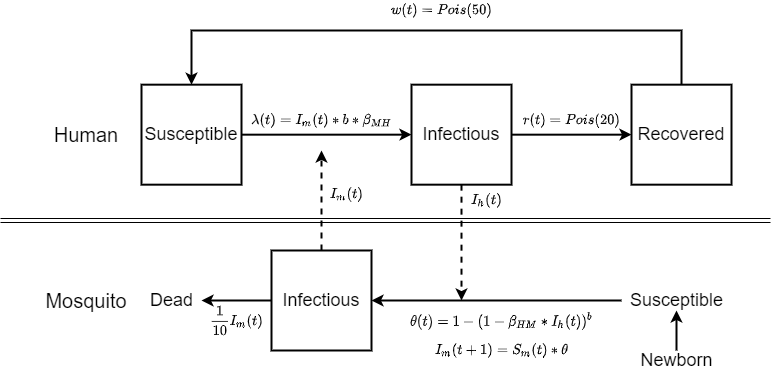

The diagram above was exported from draw.io. Its source (the exported page's mxGraphModel, read from the mxfile embedded in the PNG):
<mxGraphModel dx="1019" dy="574" grid="1" gridSize="10" guides="1" tooltips="1" connect="1" arrows="1" fold="1" page="1" pageScale="1" pageWidth="827" pageHeight="1169" math="1" shadow="0">
  <root>
    <mxCell id="0" />
    <mxCell id="1" parent="0" />
    <mxCell id="oBRX9lJc2kSj5XEYrEsv-20" style="edgeStyle=orthogonalEdgeStyle;rounded=0;orthogonalLoop=1;jettySize=auto;html=1;fontSize=18;strokeWidth=2;" parent="1" source="oBRX9lJc2kSj5XEYrEsv-21" target="oBRX9lJc2kSj5XEYrEsv-24" edge="1">
      <mxGeometry relative="1" as="geometry" />
    </mxCell>
    <mxCell id="oBRX9lJc2kSj5XEYrEsv-21" value="Susceptible" style="whiteSpace=wrap;html=1;aspect=fixed;fontSize=18;strokeWidth=2;" parent="1" vertex="1">
      <mxGeometry x="170" y="284.16666666666674" width="100" height="100" as="geometry" />
    </mxCell>
    <mxCell id="oBRX9lJc2kSj5XEYrEsv-22" style="edgeStyle=orthogonalEdgeStyle;rounded=0;orthogonalLoop=1;jettySize=auto;html=1;fontSize=18;strokeWidth=2;" parent="1" source="oBRX9lJc2kSj5XEYrEsv-24" target="oBRX9lJc2kSj5XEYrEsv-26" edge="1">
      <mxGeometry relative="1" as="geometry" />
    </mxCell>
    <mxCell id="ynuInWWac4b4XnpQeviB-49" style="edgeStyle=orthogonalEdgeStyle;rounded=0;orthogonalLoop=1;jettySize=auto;html=1;dashed=1;strokeWidth=2;" parent="1" source="oBRX9lJc2kSj5XEYrEsv-24" edge="1">
      <mxGeometry relative="1" as="geometry">
        <mxPoint x="490" y="500" as="targetPoint" />
      </mxGeometry>
    </mxCell>
    <mxCell id="oBRX9lJc2kSj5XEYrEsv-24" value="Infectious" style="whiteSpace=wrap;html=1;aspect=fixed;fontSize=18;strokeWidth=2;" parent="1" vertex="1">
      <mxGeometry x="440" y="284.17" width="100" height="100" as="geometry" />
    </mxCell>
    <mxCell id="oBRX9lJc2kSj5XEYrEsv-25" style="edgeStyle=orthogonalEdgeStyle;rounded=0;orthogonalLoop=1;jettySize=auto;html=1;exitX=0.5;exitY=0;exitDx=0;exitDy=0;entryX=0.5;entryY=0;entryDx=0;entryDy=0;strokeWidth=2;" parent="1" source="oBRX9lJc2kSj5XEYrEsv-26" target="oBRX9lJc2kSj5XEYrEsv-21" edge="1">
      <mxGeometry relative="1" as="geometry">
        <Array as="points">
          <mxPoint x="590" y="230" />
          <mxPoint x="238" y="230" />
        </Array>
      </mxGeometry>
    </mxCell>
    <mxCell id="oBRX9lJc2kSj5XEYrEsv-26" value="Recovered" style="whiteSpace=wrap;html=1;aspect=fixed;fontSize=18;strokeWidth=2;" parent="1" vertex="1">
      <mxGeometry x="660" y="284.16666666666674" width="100" height="100" as="geometry" />
    </mxCell>
    <mxCell id="oBRX9lJc2kSj5XEYrEsv-31" value="" style="endArrow=none;html=1;shape=link;" parent="1" edge="1">
      <mxGeometry width="50" height="50" relative="1" as="geometry">
        <mxPoint x="29" y="420" as="sourcePoint" />
        <mxPoint x="799" y="420" as="targetPoint" />
      </mxGeometry>
    </mxCell>
    <mxCell id="oBRX9lJc2kSj5XEYrEsv-32" value="&lt;font style=&quot;font-size: 20px&quot;&gt;Human&lt;br&gt;&lt;/font&gt;" style="text;html=1;strokeColor=none;fillColor=none;align=center;verticalAlign=middle;whiteSpace=wrap;rounded=0;" parent="1" vertex="1">
      <mxGeometry x="80" y="318.17" width="70" height="32" as="geometry" />
    </mxCell>
    <mxCell id="ynuInWWac4b4XnpQeviB-19" value="$$I_m(t)$$" style="text;html=1;align=center;verticalAlign=middle;resizable=0;points=[];autosize=1;" parent="1" vertex="1">
      <mxGeometry x="340" y="384.17" width="70" height="20" as="geometry" />
    </mxCell>
    <mxCell id="ynuInWWac4b4XnpQeviB-21" value="$$r(t) = Pois(20)$$" style="text;html=1;align=center;verticalAlign=middle;resizable=0;points=[];autosize=1;" parent="1" vertex="1">
      <mxGeometry x="540" y="310" width="120" height="20" as="geometry" />
    </mxCell>
    <mxCell id="ynuInWWac4b4XnpQeviB-22" value="$$w(t) = Pois(50)$$" style="text;html=1;align=center;verticalAlign=middle;resizable=0;points=[];autosize=1;" parent="1" vertex="1">
      <mxGeometry x="410" y="200" width="120" height="20" as="geometry" />
    </mxCell>
    <mxCell id="ynuInWWac4b4XnpQeviB-38" value="$$\lambda(t) = I_{m}(t) * b * \beta_{MH}$$" style="text;html=1;align=center;verticalAlign=middle;resizable=0;points=[];autosize=1;" parent="1" vertex="1">
      <mxGeometry x="230" y="310" width="240" height="20" as="geometry" />
    </mxCell>
    <mxCell id="ynuInWWac4b4XnpQeviB-50" value="$$ I_h(t)$$" style="text;html=1;align=center;verticalAlign=middle;resizable=0;points=[];autosize=1;" parent="1" vertex="1">
      <mxGeometry x="480" y="390" width="70" height="20" as="geometry" />
    </mxCell>
    <mxCell id="-gqXvjUFUuQbSgL9PM5T-1" style="edgeStyle=orthogonalEdgeStyle;rounded=0;orthogonalLoop=1;jettySize=auto;html=1;strokeWidth=2;" edge="1" parent="1" source="-gqXvjUFUuQbSgL9PM5T-2" target="-gqXvjUFUuQbSgL9PM5T-7">
      <mxGeometry relative="1" as="geometry" />
    </mxCell>
    <mxCell id="-gqXvjUFUuQbSgL9PM5T-13" style="edgeStyle=orthogonalEdgeStyle;rounded=0;orthogonalLoop=1;jettySize=auto;html=1;strokeWidth=2;dashed=1;" edge="1" parent="1" source="-gqXvjUFUuQbSgL9PM5T-2">
      <mxGeometry relative="1" as="geometry">
        <mxPoint x="350" y="350" as="targetPoint" />
      </mxGeometry>
    </mxCell>
    <mxCell id="-gqXvjUFUuQbSgL9PM5T-2" value="Infectious" style="whiteSpace=wrap;html=1;aspect=fixed;fontSize=18;strokeWidth=2;" vertex="1" parent="1">
      <mxGeometry x="300" y="449.99666666666667" width="100" height="100" as="geometry" />
    </mxCell>
    <mxCell id="-gqXvjUFUuQbSgL9PM5T-3" value="&lt;font style=&quot;font-size: 20px&quot;&gt;Mosquito&lt;/font&gt;" style="text;html=1;strokeColor=none;fillColor=none;align=center;verticalAlign=middle;whiteSpace=wrap;rounded=0;" vertex="1" parent="1">
      <mxGeometry x="80" y="484" width="70" height="32" as="geometry" />
    </mxCell>
    <mxCell id="-gqXvjUFUuQbSgL9PM5T-4" value="&lt;div style=&quot;text-align: left&quot;&gt;&lt;span&gt;$$I_m(t+1) = S_m(t) * \theta $$&lt;/span&gt;&lt;/div&gt;" style="text;html=1;align=center;verticalAlign=middle;resizable=0;points=[];autosize=1;" vertex="1" parent="1">
      <mxGeometry x="440" y="540" width="180" height="20" as="geometry" />
    </mxCell>
    <mxCell id="-gqXvjUFUuQbSgL9PM5T-5" value="$$\frac{1}{10}I_m(t)$$" style="text;html=1;align=center;verticalAlign=middle;resizable=0;points=[];autosize=1;" vertex="1" parent="1">
      <mxGeometry x="200" y="510" width="130" height="20" as="geometry" />
    </mxCell>
    <mxCell id="-gqXvjUFUuQbSgL9PM5T-6" value="&lt;div style=&quot;text-align: left&quot;&gt;&lt;span&gt;$$\theta(t) = 1 - (1 - \beta_{HM} * I_h(t))^{b}&amp;nbsp;$$&lt;/span&gt;&lt;/div&gt;" style="text;html=1;align=center;verticalAlign=middle;resizable=0;points=[];autosize=1;" vertex="1" parent="1">
      <mxGeometry x="400" y="510" width="260" height="20" as="geometry" />
    </mxCell>
    <mxCell id="-gqXvjUFUuQbSgL9PM5T-7" value="&lt;font style=&quot;font-size: 18px&quot;&gt;Dead&lt;/font&gt;" style="text;html=1;align=center;verticalAlign=middle;resizable=0;points=[];autosize=1;" vertex="1" parent="1">
      <mxGeometry x="170" y="490" width="60" height="20" as="geometry" />
    </mxCell>
    <mxCell id="-gqXvjUFUuQbSgL9PM5T-8" style="edgeStyle=orthogonalEdgeStyle;rounded=0;orthogonalLoop=1;jettySize=auto;html=1;strokeWidth=2;" edge="1" parent="1" source="-gqXvjUFUuQbSgL9PM5T-9" target="-gqXvjUFUuQbSgL9PM5T-11">
      <mxGeometry relative="1" as="geometry" />
    </mxCell>
    <mxCell id="-gqXvjUFUuQbSgL9PM5T-9" value="&lt;span style=&quot;font-size: 18px&quot;&gt;Newborn&lt;br&gt;&lt;/span&gt;" style="text;html=1;align=center;verticalAlign=middle;resizable=0;points=[];autosize=1;" vertex="1" parent="1">
      <mxGeometry x="660" y="550" width="90" height="20" as="geometry" />
    </mxCell>
    <mxCell id="-gqXvjUFUuQbSgL9PM5T-10" style="edgeStyle=orthogonalEdgeStyle;rounded=0;orthogonalLoop=1;jettySize=auto;html=1;strokeWidth=2;" edge="1" parent="1" source="-gqXvjUFUuQbSgL9PM5T-11" target="-gqXvjUFUuQbSgL9PM5T-2">
      <mxGeometry relative="1" as="geometry" />
    </mxCell>
    <mxCell id="-gqXvjUFUuQbSgL9PM5T-11" value="&lt;span style=&quot;font-size: 18px&quot;&gt;Susceptible&lt;br&gt;&lt;/span&gt;" style="text;html=1;align=center;verticalAlign=middle;resizable=0;points=[];autosize=1;" vertex="1" parent="1">
      <mxGeometry x="650" y="490" width="110" height="20" as="geometry" />
    </mxCell>
  </root>
</mxGraphModel>